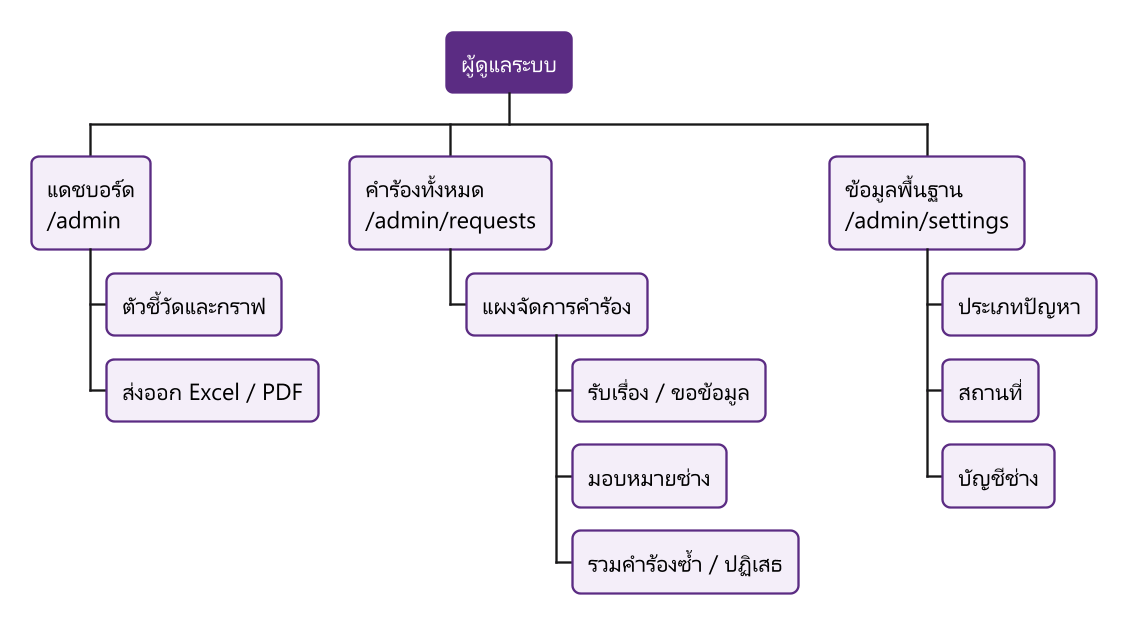

The diagram above was rendered by PlantUML. Its source (embedded in the PNG):
@startwbs ia-admin
' สถาปัตยกรรมสารสนเทศ เฉพาะส่วนผู้ดูแลระบบ แยกจาก 07-ia.puml
skinparam defaultFontName "Leelawadee UI"
skinparam defaultFontSize 15
skinparam dpi 150
<style>
wbsDiagram {
  node {
    BackgroundColor #F4EEF9
    LineColor #5B2C83
    RoundCorner 10
  }
  :depth(0) {
    BackgroundColor #5B2C83
    FontColor white
  }
</style>
* ผู้ดูแลระบบ
** แดชบอร์ด\n/admin
*** ตัวชี้วัดและกราฟ
*** ส่งออก Excel / PDF
** คำร้องทั้งหมด\n/admin/requests
*** แผงจัดการคำร้อง
**** รับเรื่อง / ขอข้อมูล
**** มอบหมายช่าง
**** รวมคำร้องซ้ำ / ปฏิเสธ
** ข้อมูลพื้นฐาน\n/admin/settings
*** ประเภทปัญหา
*** สถานที่
*** บัญชีช่าง
@endwbs